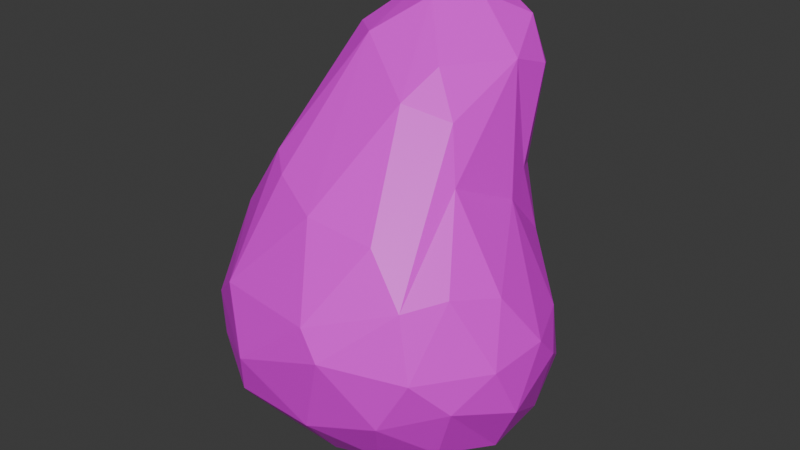 # Source: piatra_mica1.2.blend  (saved by Blender 4.2.66; exported with 4.5.12 LTS)
import bpy
from mathutils import Matrix  # noqa: F401  (used for matrix-valued properties, if any)

bpy.ops.wm.read_factory_settings(use_empty=True)
scene = bpy.context.scene
scene.name = 'Scene'

# ---- collections
col_collection = bpy.data.collections.new('Collection'); scene.collection.children.link(col_collection)

# ---- images (referenced by path relative to the original .blend; pixels are not part of the script)
import os
ASSET_DIR = os.environ.get("B2B_ASSET_DIR", "")  # directory of the original .blend (textures are referenced by path, not embedded)
HERE = os.path.dirname(os.path.abspath(__file__))  # packed textures are extracted next to this script under _unpacked/

def load_image(name, relpath, width, height, colorspace="sRGB"):
    """Load a texture the original file referenced (path relative to the .blend, or extracted next to this script)."""
    p = next((c for c in (os.path.join(HERE, relpath), os.path.join(ASSET_DIR, relpath)) if relpath and os.path.exists(c)), "")
    if p:
        img = bpy.data.images.load(p, check_existing=True)
        img.name = name
    else:  # same state as the original file: an image datablock whose file is absent (Cycles renders it pink)
        img = bpy.data.images.new(name, width, height)
        img.source = "FILE"
        img.filepath = "//" + (relpath or name)
    img.colorspace_settings.name = colorspace
    return img
img_color_pallet_v4_png_036 = load_image('color pallet v4.png.036', 'color pallet v4.png', 1024, 1024, 'sRGB')

# ---- materials (node trees are filled in below, after node groups)
mat_v4_palette_035 = bpy.data.materials.new('v4 palette.035')

# ---- material node trees
mat_v4_palette_035.use_nodes = True; mat_v4_palette_035.node_tree.nodes.clear()
_N = mat_v4_palette_035.node_tree.nodes; _L = mat_v4_palette_035.node_tree.links
n0 = _N.new('ShaderNodeBsdfPrincipled'); n0.name = 'Principled BSDF'; n0.location = (10, 300)
n1 = _N.new('ShaderNodeOutputMaterial'); n1.name = 'Material Output'; n1.location = (300, 300)
n2 = _N.new('ShaderNodeTexImage'); n2.name = 'Image Texture'; n2.location = (-270, 260)
n2.image = img_color_pallet_v4_png_036
n3 = _N.new('ShaderNodeMapping'); n3.name = 'Mapping'; n3.location = (-450, 260)
n4 = _N.new('ShaderNodeTexCoord'); n4.name = 'Texture Coordinate'; n4.location = (-630, 260)
_L.new(n0.outputs[0], n1.inputs[0])
_L.new(n2.outputs[0], n0.inputs[0])
_L.new(n3.outputs[0], n2.inputs[0])
_L.new(n4.outputs[2], n3.inputs[0])
n1.is_active_output = True

# ---- world
world_world = bpy.data.worlds.new('World'); scene.world = world_world
world_world.use_nodes = True; world_world.node_tree.nodes.clear()
_N = world_world.node_tree.nodes; _L = world_world.node_tree.links
n0 = _N.new('ShaderNodeOutputWorld'); n0.name = 'World Output'; n0.location = (300, 300)
n1 = _N.new('ShaderNodeBackground'); n1.name = 'Background'; n1.location = (10, 300)
n1.inputs[0].default_value = (0.05088, 0.05088, 0.05088, 1.0)
_L.new(n1.outputs[0], n0.inputs[0])
n0.is_active_output = True
world_world.color = (0.05088, 0.05088, 0.05088)
world_world.sun_shadow_jitter_overblur = 0.0

# ---- meshes
me_rock_024 = bpy.data.meshes.new('rock.024')
me_rock_024.from_pydata([(-0.249, -0.2356, 0.1658), (0.1692, -0.07585, 0.6606), (0.2848, -0.0797, 0.06661), (0.2229, 0.028, 0.5013), (0.2423, 0.1412, 0.2636), (-0.159, -0.1569, 0.5521), (0.1074, -0.3529, 0.3065), (0.07299, 0.1282, 0.8185), (0.01067, -0.2606, 0.5104), (0.09052, -0.1155, 0.6876), (0.2227, -0.2776, 0.4114), (0.2539, -0.2922, 0.2943), (0.2933, -0.2284, 0.2208), (-0.3111, -0.05936, 0.1759), (-0.2686, 0.04146, 0.1481), (-0.1562, 0.2057, 0.1808), (0.2336, 0.1441, 0.1346), (0.246, -0.2005, 0.1009), (-0.1787, 0.2303, 0.7233), (0.04802, 0.3043, 0.7201), (0.2046, -0.1129, 0.5668), (-0.04632, 0.2595, 0.4113), (-0.1389, 0.05116, 0.7457), (-0.2645, -0.1366, 0.4125), (-0.09945, -0.2089, 0.5376), (-0.2116, 0.1427, 0.7138), (0.04482, -0.3189, 0.1331), (0.0693, -0.3461, 0.3585), (-0.0928, -0.3405, 0.2262), (-0.1238, -0.3095, 0.1319), (-0.1547, -0.2985, 0.3419), (0.1907, -0.3001, 0.1819), (-0.1465, 0.1235, 0.08707), (-0.02935, 0.1955, 0.1041), (0.03742, 0.0006676, -0.02188), (0.1771, -0.101, 0.009928), (-0.2542, -0.1274, 0.08731), (0.1756, 0.03692, 0.01131), (0.1462, -0.245, 0.0709), (0.02457, -0.2246, 0.01829), (-0.1251, -0.1692, 0.007667), (0.1744, 0.09647, 0.7273), (0.02851, 0.2438, 0.8109), (0.1233, 0.2148, 0.7709), (-0.07185, 0.1692, 0.82), (0.007948, 0.06818, 0.8141), (0.11, -0.03961, 0.7346), (0.3061, -0.1154, 0.4003), (0.3426, -0.1071, 0.1818), (0.336, 0.01313, 0.239), (0.3339, -0.1619, 0.2872), (0.3439, -0.04448, 0.2965), (0.2957, 0.07027, 0.2977), (0.2962, 0.09138, 0.1812), (0.2687, -0.2079, 0.4226), (0.2855, 0.04485, 0.08426), (0.07389, 0.2217, 0.3749), (0.1539, 0.177, 0.5031), (0.05192, 0.2423, 0.4698), (-0.0787, 0.245, 0.2215), (-0.233, 0.1713, 0.4667), (-0.3136, 0.02348, 0.3059), (-0.263, 0.08947, 0.5578), (-0.2094, 0.2317, 0.653), (-0.08521, 0.3174, 0.6873), (-0.1605, 0.2289, 0.2666), (-0.262, -0.23, 0.2534), (-0.06056, -0.01936, 0.757), (0.1478, -0.2584, 0.4978), (-0.1373, -0.1112, 0.007448), (0.06087, 0.1436, 0.0488), (-0.157, -0.2613, 0.07568), (-0.1763, -0.003172, 0.04122), (0.1197, 0.206, 0.1687), (-0.07804, 0.2808, 0.7653), (0.2034, 0.1417, 0.3936), (0.199, 0.09605, 0.5328), (0.1241, 0.2684, 0.6659), (0.1724, 0.1887, 0.6951), (-0.3274, -0.08723, 0.2988), (0.02648, 0.3087, 0.622), (-0.127, 0.2596, 0.4609), (-0.2337, 0.1632, 0.2434)], [], [(23, 5, 22), (30, 23, 66), (24, 5, 30), (79, 23, 62), (9, 8, 68), (67, 5, 24), (8, 67, 24), (9, 67, 8), (62, 23, 25), (28, 6, 27), (31, 6, 26), (29, 28, 0), (66, 28, 30), (28, 27, 30), (30, 27, 8), (30, 8, 24), (12, 11, 31), (38, 26, 39), (68, 10, 1), (6, 11, 10), (32, 34, 72), (33, 70, 32), (39, 34, 35), (0, 36, 71), (36, 69, 40), (36, 72, 69), (14, 32, 72), (73, 16, 70), (16, 55, 37), (37, 55, 2), (35, 2, 17), (39, 35, 38), (44, 7, 42), (41, 7, 46), (7, 45, 46), (43, 7, 41), (22, 67, 44), (44, 74, 18), (74, 64, 18), (45, 67, 9), (80, 19, 77), (64, 74, 19), (19, 74, 42), (19, 42, 43), (77, 43, 78), (50, 51, 47), (4, 53, 16), (16, 53, 55), (52, 51, 49), (53, 49, 55), (54, 47, 20), (11, 54, 10), (50, 47, 54), (47, 3, 20), (2, 48, 12), (12, 50, 11), (77, 57, 58), (57, 75, 56), (75, 4, 56), (76, 75, 57), (76, 3, 75), (59, 33, 15), (58, 56, 21), (78, 76, 77), (41, 3, 76), (3, 52, 75), (21, 73, 59), (59, 73, 33), (60, 82, 61), (63, 81, 60), (81, 65, 82), (66, 79, 0), (79, 13, 0), (62, 61, 79), (25, 63, 62), (64, 21, 81), (80, 58, 21), (81, 59, 65), (82, 15, 14), (79, 66, 23), (30, 5, 23), (25, 23, 22), (22, 5, 67), (31, 11, 6), (26, 6, 28), (29, 71, 39, 26), (0, 28, 66), (71, 29, 0), (29, 26, 28), (72, 36, 13, 14), (38, 17, 31), (17, 12, 31), (38, 31, 26), (9, 68, 1), (8, 27, 68), (69, 72, 34), (40, 69, 34), (32, 70, 34), (40, 34, 39), (35, 34, 37), (10, 68, 27, 6), (70, 37, 34), (71, 36, 40), (0, 13, 36), (20, 1, 10, 54), (14, 15, 32), (15, 33, 32), (33, 73, 70), (70, 16, 37), (35, 37, 2), (38, 35, 17), (71, 40, 39), (44, 45, 7), (43, 42, 7), (25, 44, 18), (44, 67, 45), (22, 44, 25), (44, 42, 74), (1, 46, 9), (1, 41, 46), (46, 45, 9), (77, 19, 43), (78, 43, 41), (49, 51, 48), (50, 48, 51), (4, 52, 53), (53, 52, 49), (3, 51, 52), (49, 48, 55), (11, 50, 54), (3, 47, 51), (17, 2, 12), (2, 55, 48), (12, 48, 50), (58, 57, 56), (80, 77, 58), (77, 76, 57), (78, 41, 76), (41, 20, 3), (20, 41, 1), (75, 52, 4), (73, 4, 16), (56, 4, 73), (21, 56, 73), (60, 81, 82), (79, 61, 13), (62, 60, 61), (62, 63, 60), (25, 18, 63), (18, 64, 63), (63, 64, 81), (64, 80, 21), (64, 19, 80), (81, 21, 59), (65, 59, 15), (82, 65, 15), (13, 61, 14), (61, 82, 14)])
_k = {(0, 66): 0.09267, (8, 24): 0.00109, (1, 9): 0.03069, (1, 10): 0.21906, (10, 11): 0.03525, (11, 12): 0.03326, (0, 13): 0.16674, (13, 14): 0.05026, (14, 15): 0.16674, (16, 55): 0.11139, (2, 17): 0.09331, (18, 64): 0.26234, (19, 64): 0.11773, (77, 78): 0.00919, (1, 20): 0.00804, (3, 20): 0.05026, (4, 16): 0.05974, (4, 52): 0.02109, (2, 55): 0.0547, (24, 30): 0.02907, (9, 67): 0.01974, (25, 62): 0.09432, (0, 71): 0.03702, (33, 73): 0.06597, (16, 73): 0.04653, (38, 39): 0.03669, (1, 41): 0.03481, (12, 17): 0.06571, (77, 80): 0.0375, (62, 79): 0.08778, (30, 66): 0.02128, (22, 25): 0.07765, (22, 67): 0.01215, (9, 68): 0.05905, (8, 68): 0.00301, (15, 33): 0.06509, (17, 38): 0.01183, (39, 71): 0.10426, (18, 25): 0.03854, (41, 78): 0.03844, (66, 79): 0.10848, (19, 80): 0.04754}
me_rock_024.attributes.new('crease_edge', 'FLOAT', 'EDGE').data.foreach_set('value', [_k.get((min(e.vertices), max(e.vertices)), 0.0) for e in me_rock_024.edges])
_uv = me_rock_024.uv_layers.new(name='UVMap')
_uv.uv.foreach_set('vector', [0.9368, 0.891, 0.9361, 0.8903, 0.9368, 0.8896, 0.9361, 0.891, 0.9354, 0.8903, 0.9361, 0.8896, 0.9354, 0.891, 0.9347, 0.8903, 0.9354, 0.8896, 0.9347, 0.891, 0.934, 0.8903, 0.9347, 0.8896, 0.9368, 0.8896, 0.9361, 0.8888, 0.9368, 0.8881, 0.9361, 0.8896, 0.9354, 0.8888, 0.9361, 0.8881, 0.9354, 0.8896, 0.9347, 0.8888, 0.9354, 0.8881, 0.9347, 0.8896, 0.934, 0.8888, 0.9347, 0.8881, 0.934, 0.891, 0.9333, 0.8903, 0.934, 0.8896, 0.934, 0.8896, 0.9333, 0.8888, 0.934, 0.8881, 0.9333, 0.891, 0.9326, 0.8903, 0.9333, 0.8896, 0.9333, 0.8896, 0.9326, 0.8888, 0.9333, 0.8881, 0.9368, 0.8881, 0.9361, 0.8874, 0.9368, 0.8867, 0.9361, 0.8881, 0.9354, 0.8874, 0.9361, 0.8867, 0.9354, 0.8881, 0.9347, 0.8874, 0.9354, 0.8867, 0.9347, 0.8881, 0.934, 0.8874, 0.9347, 0.8867, 0.934, 0.8881, 0.9333, 0.8874, 0.934, 0.8867, 0.9333, 0.8881, 0.9326, 0.8874, 0.9333, 0.8867, 0.9326, 0.891, 0.9319, 0.8903, 0.9326, 0.8896, 0.9326, 0.8896, 0.9319, 0.8888, 0.9326, 0.8881, 0.9326, 0.8881, 0.9319, 0.8874, 0.9326, 0.8867, 0.9319, 0.891, 0.9312, 0.8903, 0.9319, 0.8896, 0.9319, 0.8896, 0.9312, 0.8888, 0.9319, 0.8881, 0.9319, 0.8881, 0.9312, 0.8874, 0.9319, 0.8867, 0.9368, 0.8867, 0.9361, 0.8859, 0.9368, 0.8852, 0.9361, 0.8867, 0.9354, 0.8859, 0.9361, 0.8852, 0.9354, 0.8867, 0.9347, 0.8859, 0.9354, 0.8852, 0.9347, 0.8867, 0.934, 0.8859, 0.9347, 0.8852, 0.934, 0.8867, 0.9333, 0.8859, 0.934, 0.8852, 0.9333, 0.8867, 0.9326, 0.8859, 0.9333, 0.8852, 0.9326, 0.8867, 0.9319, 0.8859, 0.9326, 0.8852, 0.9319, 0.8867, 0.9312, 0.8859, 0.9319, 0.8852, 0.9312, 0.891, 0.9305, 0.8903, 0.9312, 0.8896, 0.9312, 0.8896, 0.9305, 0.8888, 0.9312, 0.8881, 0.9312, 0.8881, 0.9305, 0.8874, 0.9312, 0.8867, 0.9312, 0.8867, 0.9305, 0.8859, 0.9312, 0.8852, 0.9305, 0.891, 0.9298, 0.8903, 0.9305, 0.8896, 0.9305, 0.8896, 0.9298, 0.8888, 0.9305, 0.8881, 0.9305, 0.8881, 0.9298, 0.8874, 0.9305, 0.8867, 0.9305, 0.8867, 0.9298, 0.8859, 0.9305, 0.8852, 0.9368, 0.8852, 0.9361, 0.8845, 0.9368, 0.8838, 0.9361, 0.8852, 0.9354, 0.8845, 0.9361, 0.8838, 0.9354, 0.8852, 0.9347, 0.8845, 0.9354, 0.8838, 0.9347, 0.8852, 0.934, 0.8845, 0.9347, 0.8838, 0.934, 0.8852, 0.9333, 0.8845, 0.934, 0.8838, 0.9333, 0.8852, 0.9326, 0.8845, 0.9333, 0.8838, 0.9326, 0.8852, 0.9319, 0.8845, 0.9326, 0.8838, 0.9319, 0.8852, 0.9312, 0.8845, 0.9319, 0.8838, 0.9312, 0.8852, 0.9305, 0.8845, 0.9312, 0.8838, 0.9305, 0.8852, 0.9298, 0.8845, 0.9305, 0.8838, 0.9298, 0.891, 0.9291, 0.8903, 0.9298, 0.8896, 0.9298, 0.8896, 0.9291, 0.8888, 0.9298, 0.8881, 0.9298, 0.8881, 0.9291, 0.8874, 0.9298, 0.8867, 0.9298, 0.8867, 0.9291, 0.8859, 0.9298, 0.8852, 0.9298, 0.8852, 0.9291, 0.8845, 0.9298, 0.8838, 0.9291, 0.891, 0.9284, 0.8903, 0.9291, 0.8896, 0.9291, 0.8896, 0.9284, 0.8888, 0.9291, 0.8881, 0.9291, 0.8881, 0.9284, 0.8874, 0.9291, 0.8867, 0.9291, 0.8867, 0.9284, 0.8859, 0.9291, 0.8852, 0.9291, 0.8852, 0.9284, 0.8845, 0.9291, 0.8838, 0.9368, 0.8838, 0.9361, 0.883, 0.9368, 0.8823, 0.9361, 0.8838, 0.9354, 0.883, 0.9361, 0.8823, 0.9354, 0.8838, 0.9347, 0.883, 0.9354, 0.8823, 0.9347, 0.8838, 0.934, 0.883, 0.9347, 0.8823, 0.934, 0.8838, 0.9333, 0.883, 0.934, 0.8823, 0.9333, 0.8838, 0.9326, 0.883, 0.9333, 0.8823, 0.9326, 0.8838, 0.9319, 0.883, 0.9326, 0.8823, 0.9319, 0.8838, 0.9312, 0.883, 0.9319, 0.8823, 0.9312, 0.8838, 0.9305, 0.883, 0.9312, 0.8823, 0.9305, 0.8838, 0.9298, 0.883, 0.9305, 0.8823, 0.9298, 0.8838, 0.9291, 0.883, 0.9298, 0.8823, 0.9291, 0.8838, 0.9284, 0.883, 0.9291, 0.8823, 0.9284, 0.891, 0.9277, 0.8903, 0.9284, 0.8896, 0.9284, 0.8896, 0.9277, 0.8888, 0.9284, 0.8881, 0.9284, 0.8881, 0.9277, 0.8874, 0.9284, 0.8867, 0.9284, 0.8867, 0.9277, 0.8859, 0.9284, 0.8852, 0.9284, 0.8852, 0.9277, 0.8845, 0.9284, 0.8838, 0.9284, 0.8838, 0.9277, 0.883, 0.9284, 0.8823, 0.9277, 0.891, 0.9271, 0.8903, 0.9277, 0.8896, 0.9277, 0.8896, 0.9271, 0.8888, 0.9277, 0.8881, 0.9277, 0.8881, 0.9271, 0.8874, 0.9277, 0.8867, 0.9277, 0.8867, 0.9271, 0.8859, 0.9277, 0.8852, 0.9277, 0.8852, 0.9271, 0.8845, 0.9277, 0.8838, 0.9277, 0.8838, 0.9271, 0.883, 0.9277, 0.8823, 0.9368, 0.8823, 0.9361, 0.8816, 0.9368, 0.8809, 0.9298, 0.8784, 0.9298, 0.8794, 0.9289, 0.8794, 0.9289, 0.8784, 0.9361, 0.8823, 0.9354, 0.8816, 0.9361, 0.8809, 0.9354, 0.8823, 0.9347, 0.8816, 0.9354, 0.8809, 0.9347, 0.8823, 0.934, 0.8816, 0.9347, 0.8809, 0.9289, 0.8784, 0.9289, 0.8794, 0.9279, 0.8794, 0.9279, 0.8784, 0.934, 0.8823, 0.9333, 0.8816, 0.934, 0.8809, 0.9333, 0.8823, 0.9326, 0.8816, 0.9333, 0.8809, 0.9326, 0.8823, 0.9319, 0.8816, 0.9326, 0.8809, 0.9319, 0.8823, 0.9312, 0.8816, 0.9319, 0.8809, 0.9312, 0.8823, 0.9305, 0.8816, 0.9312, 0.8809, 0.9305, 0.8823, 0.9298, 0.8816, 0.9305, 0.8809, 0.9298, 0.8823, 0.9291, 0.8816, 0.9298, 0.8809, 0.9291, 0.8823, 0.9284, 0.8816, 0.9291, 0.8809, 0.9284, 0.8823, 0.9277, 0.8816, 0.9284, 0.8809, 0.9277, 0.8823, 0.9271, 0.8816, 0.9277, 0.8809, 0.9279, 0.8784, 0.9279, 0.8794, 0.927, 0.8794, 0.927, 0.8784, 0.9271, 0.891, 0.9264, 0.8903, 0.9271, 0.8896, 0.9271, 0.8896, 0.9264, 0.8888, 0.9271, 0.8881, 0.9271, 0.8881, 0.9264, 0.8874, 0.9271, 0.8867, 0.927, 0.8784, 0.927, 0.8794, 0.926, 0.8794, 0.926, 0.8784, 0.9271, 0.8867, 0.9264, 0.8859, 0.9271, 0.8852, 0.9271, 0.8852, 0.9264, 0.8845, 0.9271, 0.8838, 0.9271, 0.8838, 0.9264, 0.883, 0.9271, 0.8823, 0.9271, 0.8823, 0.9264, 0.8816, 0.9271, 0.8809, 0.9264, 0.891, 0.9257, 0.8903, 0.9264, 0.8896, 0.9264, 0.8896, 0.9257, 0.8888, 0.9264, 0.8881, 0.9264, 0.8881, 0.9257, 0.8874, 0.9264, 0.8867, 0.9264, 0.8867, 0.9257, 0.8859, 0.9264, 0.8852, 0.9264, 0.8852, 0.9257, 0.8845, 0.9264, 0.8838, 0.9264, 0.8838, 0.9257, 0.883, 0.9264, 0.8823, 0.9264, 0.8823, 0.9257, 0.8816, 0.9264, 0.8809, 0.9368, 0.8809, 0.9361, 0.8801, 0.9368, 0.8794, 0.9361, 0.8809, 0.9354, 0.8801, 0.9361, 0.8794, 0.9354, 0.8809, 0.9347, 0.8801, 0.9354, 0.8794, 0.9347, 0.8809, 0.934, 0.8801, 0.9347, 0.8794, 0.934, 0.8809, 0.9333, 0.8801, 0.934, 0.8794, 0.9333, 0.8809, 0.9326, 0.8801, 0.9333, 0.8794, 0.9326, 0.8809, 0.9319, 0.8801, 0.9326, 0.8794, 0.9319, 0.8809, 0.9312, 0.8801, 0.9319, 0.8794, 0.9312, 0.8809, 0.9305, 0.8801, 0.9312, 0.8794, 0.9305, 0.8809, 0.9298, 0.8801, 0.9305, 0.8794, 0.9298, 0.8809, 0.9291, 0.8801, 0.9298, 0.8794, 0.9291, 0.8809, 0.9284, 0.8801, 0.9291, 0.8794, 0.9284, 0.8809, 0.9277, 0.8801, 0.9284, 0.8794, 0.9277, 0.8809, 0.9271, 0.8801, 0.9277, 0.8794, 0.9271, 0.8809, 0.9264, 0.8801, 0.9271, 0.8794, 0.9264, 0.8809, 0.9257, 0.8801, 0.9264, 0.8794, 0.9257, 0.891, 0.925, 0.8903, 0.9257, 0.8896, 0.9257, 0.8896, 0.925, 0.8888, 0.9257, 0.8881, 0.9257, 0.8881, 0.925, 0.8874, 0.9257, 0.8867, 0.9257, 0.8867, 0.925, 0.8859, 0.9257, 0.8852, 0.9257, 0.8852, 0.925, 0.8845, 0.9257, 0.8838, 0.9257, 0.8838, 0.925, 0.883, 0.9257, 0.8823, 0.9257, 0.8823, 0.925, 0.8816, 0.9257, 0.8809, 0.9257, 0.8809, 0.925, 0.8801, 0.9257, 0.8794, 0.925, 0.891, 0.9243, 0.8903, 0.925, 0.8896, 0.925, 0.8896, 0.9243, 0.8888, 0.925, 0.8881, 0.925, 0.8881, 0.9243, 0.8874, 0.925, 0.8867, 0.925, 0.8867, 0.9243, 0.8859, 0.925, 0.8852, 0.925, 0.8852, 0.9243, 0.8845, 0.925, 0.8838, 0.925, 0.8838, 0.9243, 0.883, 0.925, 0.8823, 0.925, 0.8823, 0.9243, 0.8816, 0.925, 0.8809, 0.925, 0.8809, 0.9243, 0.8801, 0.925, 0.8794, 0.9368, 0.8794, 0.9361, 0.8787, 0.9368, 0.878, 0.9361, 0.8794, 0.9354, 0.8787, 0.9361, 0.878, 0.9354, 0.8794, 0.9347, 0.8787, 0.9354, 0.878, 0.9347, 0.8794, 0.934, 0.8787, 0.9347, 0.878, 0.934, 0.8794, 0.9333, 0.8787, 0.934, 0.878, 0.9333, 0.8794, 0.9326, 0.8787, 0.9333, 0.878, 0.9326, 0.8794, 0.9319, 0.8787, 0.9326, 0.878, 0.9319, 0.8794, 0.9312, 0.8787, 0.9319, 0.878, 0.9312, 0.8794, 0.9305, 0.8787, 0.9312, 0.878, 0.9305, 0.8794, 0.9298, 0.8787, 0.9305, 0.878])
me_rock_024.materials.append(mat_v4_palette_035)
me_rock_024.update()

# ---- objects
ob_rock_023 = bpy.data.objects.new('rock.023', me_rock_024)

# ---- transforms, parenting, visibility, modifiers, constraints
ob_rock_023.location = (0.15, -0.007789, 0.01946)

# ---- collection membership
col_collection.objects.link(ob_rock_023)

# ---- scene / render settings (as saved in the file)
scene.frame_start = 1; scene.frame_end = 250; scene.frame_set(1)
scene.render.engine = 'BLENDER_EEVEE_NEXT'
bpy.context.view_layer.update()

# ---- added for rendering (the .blend has no active camera and no usable light): camera, sun
cam_auto = bpy.data.cameras.new('AutoCamera')
cam_auto.lens = 50.0
cam_auto.sensor_width = 36.0
cam_auto.clip_end = 1000.0
ob_auto_camera = bpy.data.objects.new('AutoCamera', cam_auto)
scene.collection.objects.link(ob_auto_camera)
ob_auto_camera.location = (1.33177, -1.43376, 1.35733)
ob_auto_camera.rotation_euler = (1.09748, -7.21219e-08, 0.694738)
scene.camera = ob_auto_camera
light_auto_sun = bpy.data.lights.new('AutoSun', 'SUN')
light_auto_sun.energy = 3.0
light_auto_sun.angle = 0.0523599
ob_auto_sun = bpy.data.objects.new('AutoSun', light_auto_sun)
scene.collection.objects.link(ob_auto_sun)
ob_auto_sun.rotation_euler = (0.872665, 0.174533, 0.523599)
bpy.context.view_layer.update()
